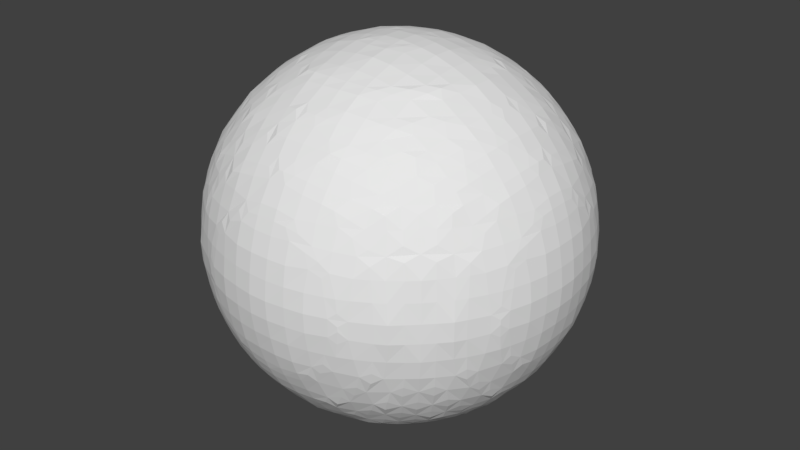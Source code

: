 # Source: Player.blend  (saved by Blender 2.78.0; exported with 4.5.12 LTS)
import bpy
from mathutils import Matrix  # noqa: F401  (used for matrix-valued properties, if any)

bpy.ops.wm.read_factory_settings(use_empty=True)
scene = bpy.context.scene
scene.name = 'Scene'

# ---- collections
col_collection_1 = bpy.data.collections.new('Collection 1'); scene.collection.children.link(col_collection_1)

# ---- world
world_world = bpy.data.worlds.new('World'); scene.world = world_world
world_world.color = (0.05088, 0.05088, 0.05088)
world_world.use_sun_shadow = False
world_world.sun_shadow_jitter_overblur = 0.0
world_world.cycles.sampling_method = 'MANUAL'

# ---- meshes
me_icosphere = bpy.data.meshes.new('Icosphere')
me_icosphere.from_pydata([(0.0, 0.0, 0.7221), (0.7236, -0.5257, 1.275), (-0.2764, -0.8506, 1.275), (-0.8944, 0.0, 1.275), (-0.2764, 0.8506, 1.275), (0.7236, 0.5257, 1.275), (0.2764, -0.8506, 2.169), (-0.7236, -0.5257, 2.169), (-0.7236, 0.5257, 2.169), (0.2764, 0.8506, 2.169), (0.8944, 0.0, 2.169), (0.0, 0.0, 2.722), (-0.2328, -0.7166, 1.065), (-0.1625, -0.5, 0.8714), (-0.07761, -0.2389, 0.7541), (0.2032, -0.1476, 0.7541), (0.4253, -0.309, 0.8714), (0.6095, -0.4429, 1.065), (0.5319, -0.6817, 1.22), (0.2629, -0.809, 1.196), (-0.02964, -0.8642, 1.22), (0.8127, 0.2952, 1.22), (0.8506, 0.0, 1.196), (0.8127, -0.2952, 1.22), (0.2032, 0.1476, 0.7541), (0.4253, 0.309, 0.8714), (0.6095, 0.4429, 1.065), (-0.7534, 0.0, 1.065), (-0.5257, 0.0, 0.8714), (-0.2511, 0.0, 0.7541), (-0.484, -0.7166, 1.22), (-0.6882, -0.5, 1.196), (-0.8311, -0.2389, 1.22), (-0.2328, 0.7166, 1.065), (-0.1625, 0.5, 0.8714), (-0.07761, 0.2389, 0.7541), (-0.8311, 0.2389, 1.22), (-0.6882, 0.5, 1.196), (-0.484, 0.7166, 1.22), (-0.02964, 0.8642, 1.22), (0.2629, 0.809, 1.196), (0.5319, 0.6817, 1.22), (0.9566, -0.1476, 1.973), (0.9511, -0.309, 1.722), (0.8607, -0.4429, 1.471), (0.8607, 0.4429, 1.471), (0.9511, 0.309, 1.722), (0.9566, 0.1476, 1.973), (0.1552, -0.9554, 1.973), (0.0, -1.0, 1.722), (-0.1552, -0.9554, 1.471), (0.6872, -0.6817, 1.471), (0.5878, -0.809, 1.722), (0.436, -0.8642, 1.973), (-0.8607, -0.4429, 1.973), (-0.9511, -0.309, 1.722), (-0.9566, -0.1476, 1.471), (-0.436, -0.8642, 1.471), (-0.5878, -0.809, 1.722), (-0.6872, -0.6817, 1.973), (-0.6872, 0.6817, 1.973), (-0.5878, 0.809, 1.722), (-0.436, 0.8642, 1.471), (-0.9566, 0.1476, 1.471), (-0.9511, 0.309, 1.722), (-0.8607, 0.4429, 1.973), (0.436, 0.8642, 1.973), (0.5878, 0.809, 1.722), (0.6872, 0.6817, 1.471), (-0.1552, 0.9554, 1.471), (0.0, 1.0, 1.722), (0.1552, 0.9554, 1.973), (0.8311, -0.2389, 2.224), (0.6882, -0.5, 2.248), (0.484, -0.7166, 2.224), (0.02964, -0.8642, 2.224), (-0.2629, -0.809, 2.248), (-0.5319, -0.6817, 2.224), (-0.8127, -0.2952, 2.224), (-0.8506, 0.0, 2.248), (-0.8127, 0.2952, 2.224), (-0.5319, 0.6817, 2.224), (-0.2629, 0.809, 2.248), (0.02964, 0.8642, 2.224), (0.484, 0.7166, 2.224), (0.6882, 0.5, 2.248), (0.8311, 0.2389, 2.224), (0.07761, -0.2389, 2.69), (0.1625, -0.5, 2.573), (0.2328, -0.7166, 2.38), (0.7534, 0.0, 2.38), (0.5257, 0.0, 2.573), (0.2511, 0.0, 2.69), (-0.2032, -0.1476, 2.69), (-0.4253, -0.309, 2.573), (-0.6095, -0.4429, 2.38), (-0.2032, 0.1476, 2.69), (-0.4253, 0.309, 2.573), (-0.6095, 0.4429, 2.38), (0.07761, 0.2389, 2.69), (0.1625, 0.5, 2.573), (0.2328, 0.7166, 2.38), (0.3618, 0.2629, 2.617), (0.6382, 0.2629, 2.446), (0.4472, 0.5257, 2.446), (-0.1382, 0.4253, 2.617), (-0.05279, 0.6882, 2.446), (-0.3618, 0.5878, 2.446), (-0.4472, 0.0, 2.617), (-0.6708, 0.1625, 2.446), (-0.6708, -0.1625, 2.446), (-0.1382, -0.4253, 2.617), (-0.3618, -0.5878, 2.446), (-0.05279, -0.6882, 2.446), (0.3618, -0.2629, 2.617), (0.4472, -0.5257, 2.446), (0.6382, -0.2629, 2.446), (0.8618, 0.4253, 1.998), (0.809, 0.5878, 1.722), (0.6708, 0.6882, 1.998), (-0.1382, 0.9511, 1.998), (-0.309, 0.9511, 1.722), (-0.4472, 0.8506, 1.998), (-0.9472, 0.1625, 1.998), (-1.0, -3.608e-07, 1.722), (-0.9472, -0.1625, 1.998), (-0.4472, -0.8506, 1.998), (-0.309, -0.9511, 1.722), (-0.1382, -0.9511, 1.998), (0.6708, -0.6882, 1.998), (0.809, -0.5878, 1.722), (0.8618, -0.4253, 1.998), (0.309, 0.9511, 1.722), (0.4472, 0.8506, 1.446), (0.1382, 0.9511, 1.446), (-0.809, 0.5878, 1.722), (-0.6708, 0.6882, 1.446), (-0.8618, 0.4253, 1.446), (-0.809, -0.5878, 1.722), (-0.8618, -0.4253, 1.446), (-0.6708, -0.6882, 1.446), (0.309, -0.9511, 1.722), (0.1382, -0.9511, 1.446), (0.4472, -0.8506, 1.446), (1.0, 0.0, 1.722), (0.9472, -0.1625, 1.446), (0.9472, 0.1625, 1.446), (0.3618, 0.5878, 0.9985), (0.1382, 0.4253, 0.8277), (0.05279, 0.6882, 0.9985), (-0.4472, 0.5257, 0.9985), (-0.3618, 0.2629, 0.8277), (-0.6382, 0.2629, 0.9985), (-0.6382, -0.2629, 0.9985), (-0.3618, -0.2629, 0.8277), (-0.4472, -0.5257, 0.9985), (0.6708, 0.1625, 0.9985), (0.6708, -0.1625, 0.9985), (0.4472, -7.38e-07, 0.8277), (0.05279, -0.6882, 0.9985), (0.1382, -0.4253, 0.8277), (0.3618, -0.5878, 0.9985)], [], [(0, 15, 14), (1, 17, 23), (0, 14, 29), (0, 29, 35), (0, 35, 24), (1, 23, 44), (2, 20, 50), (3, 32, 56), (4, 38, 62), (5, 41, 68), (1, 44, 51), (2, 50, 57), (3, 56, 63), (4, 62, 69), (5, 68, 45), (6, 74, 89), (7, 77, 95), (8, 80, 98), (9, 83, 101), (10, 86, 90), (92, 99, 11), (91, 102, 92), (90, 103, 91), (92, 102, 99), (102, 100, 99), (91, 103, 102), (103, 104, 102), (102, 104, 100), (104, 101, 100), (90, 86, 103), (86, 85, 103), (103, 85, 104), (85, 84, 104), (104, 84, 101), (84, 9, 101), (99, 96, 11), (100, 105, 99), (101, 106, 100), (99, 105, 96), (105, 97, 96), (100, 106, 105), (106, 107, 105), (105, 107, 97), (107, 98, 97), (101, 83, 106), (83, 82, 106), (106, 82, 107), (82, 81, 107), (107, 81, 98), (81, 8, 98), (96, 93, 11), (97, 108, 96), (98, 109, 97), (96, 108, 93), (108, 94, 93), (97, 109, 108), (109, 110, 108), (108, 110, 94), (110, 95, 94), (98, 80, 109), (80, 79, 109), (109, 79, 110), (79, 78, 110), (110, 78, 95), (78, 7, 95), (93, 87, 11), (94, 111, 93), (95, 112, 94), (93, 111, 87), (111, 88, 87), (94, 112, 111), (112, 113, 111), (111, 113, 88), (113, 89, 88), (95, 77, 112), (77, 76, 112), (112, 76, 113), (76, 75, 113), (113, 75, 89), (75, 6, 89), (87, 92, 11), (88, 114, 87), (89, 115, 88), (87, 114, 92), (114, 91, 92), (88, 115, 114), (115, 116, 114), (114, 116, 91), (116, 90, 91), (89, 74, 115), (74, 73, 115), (115, 73, 116), (73, 72, 116), (116, 72, 90), (72, 10, 90), (47, 86, 10), (46, 117, 47), (45, 118, 46), (47, 117, 86), (117, 85, 86), (46, 118, 117), (118, 119, 117), (117, 119, 85), (119, 84, 85), (45, 68, 118), (68, 67, 118), (118, 67, 119), (67, 66, 119), (119, 66, 84), (66, 9, 84), (71, 83, 9), (70, 120, 71), (69, 121, 70), (71, 120, 83), (120, 82, 83), (70, 121, 120), (121, 122, 120), (120, 122, 82), (122, 81, 82), (69, 62, 121), (62, 61, 121), (121, 61, 122), (61, 60, 122), (122, 60, 81), (60, 8, 81), (65, 80, 8), (64, 123, 65), (63, 124, 64), (65, 123, 80), (123, 79, 80), (64, 124, 123), (124, 125, 123), (123, 125, 79), (125, 78, 79), (63, 56, 124), (56, 55, 124), (124, 55, 125), (55, 54, 125), (125, 54, 78), (54, 7, 78), (59, 77, 7), (58, 126, 59), (57, 127, 58), (59, 126, 77), (126, 76, 77), (58, 127, 126), (127, 128, 126), (126, 128, 76), (128, 75, 76), (57, 50, 127), (50, 49, 127), (127, 49, 128), (49, 48, 128), (128, 48, 75), (48, 6, 75), (53, 74, 6), (52, 129, 53), (51, 130, 52), (53, 129, 74), (129, 73, 74), (52, 130, 129), (130, 131, 129), (129, 131, 73), (131, 72, 73), (51, 44, 130), (44, 43, 130), (130, 43, 131), (43, 42, 131), (131, 42, 72), (42, 10, 72), (66, 71, 9), (67, 132, 66), (68, 133, 67), (66, 132, 71), (132, 70, 71), (67, 133, 132), (133, 134, 132), (132, 134, 70), (134, 69, 70), (68, 41, 133), (41, 40, 133), (133, 40, 134), (40, 39, 134), (134, 39, 69), (39, 4, 69), (60, 65, 8), (61, 135, 60), (62, 136, 61), (60, 135, 65), (135, 64, 65), (61, 136, 135), (136, 137, 135), (135, 137, 64), (137, 63, 64), (62, 38, 136), (38, 37, 136), (136, 37, 137), (37, 36, 137), (137, 36, 63), (36, 3, 63), (54, 59, 7), (55, 138, 54), (56, 139, 55), (54, 138, 59), (138, 58, 59), (55, 139, 138), (139, 140, 138), (138, 140, 58), (140, 57, 58), (56, 32, 139), (32, 31, 139), (139, 31, 140), (31, 30, 140), (140, 30, 57), (30, 2, 57), (48, 53, 6), (49, 141, 48), (50, 142, 49), (48, 141, 53), (141, 52, 53), (49, 142, 141), (142, 143, 141), (141, 143, 52), (143, 51, 52), (50, 20, 142), (20, 19, 142), (142, 19, 143), (19, 18, 143), (143, 18, 51), (18, 1, 51), (42, 47, 10), (43, 144, 42), (44, 145, 43), (42, 144, 47), (144, 46, 47), (43, 145, 144), (145, 146, 144), (144, 146, 46), (146, 45, 46), (44, 23, 145), (23, 22, 145), (145, 22, 146), (22, 21, 146), (146, 21, 45), (21, 5, 45), (26, 41, 5), (25, 147, 26), (24, 148, 25), (26, 147, 41), (147, 40, 41), (25, 148, 147), (148, 149, 147), (147, 149, 40), (149, 39, 40), (24, 35, 148), (35, 34, 148), (148, 34, 149), (34, 33, 149), (149, 33, 39), (33, 4, 39), (33, 38, 4), (34, 150, 33), (35, 151, 34), (33, 150, 38), (150, 37, 38), (34, 151, 150), (151, 152, 150), (150, 152, 37), (152, 36, 37), (35, 29, 151), (29, 28, 151), (151, 28, 152), (28, 27, 152), (152, 27, 36), (27, 3, 36), (27, 32, 3), (28, 153, 27), (29, 154, 28), (27, 153, 32), (153, 31, 32), (28, 154, 153), (154, 155, 153), (153, 155, 31), (155, 30, 31), (29, 14, 154), (14, 13, 154), (154, 13, 155), (13, 12, 155), (155, 12, 30), (12, 2, 30), (21, 26, 5), (22, 156, 21), (23, 157, 22), (21, 156, 26), (156, 25, 26), (22, 157, 156), (157, 158, 156), (156, 158, 25), (158, 24, 25), (23, 17, 157), (17, 16, 157), (157, 16, 158), (16, 15, 158), (158, 15, 24), (15, 0, 24), (12, 20, 2), (13, 159, 12), (14, 160, 13), (12, 159, 20), (159, 19, 20), (13, 160, 159), (160, 161, 159), (159, 161, 19), (161, 18, 19), (14, 15, 160), (15, 16, 160), (160, 16, 161), (16, 17, 161), (161, 17, 18), (17, 1, 18)])
me_icosphere.use_remesh_preserve_volume = False
me_icosphere.use_remesh_preserve_attributes = False
me_icosphere.use_mirror_vertex_groups = False
me_icosphere.update()

# ---- objects
ob_icosphere = bpy.data.objects.new('Icosphere', me_icosphere)

# ---- transforms, parenting, visibility, modifiers, constraints
ob_icosphere.location = (0.0, 0.0, -0.3079)
ob_icosphere.lineart.crease_threshold = 0.0
_m = ob_icosphere.modifiers.new('Remesh', 'REMESH')

# ---- collection membership
col_collection_1.objects.link(ob_icosphere)

# ---- scene / render settings (as saved in the file)
scene.frame_start = 1; scene.frame_end = 85; scene.frame_set(68)
scene.render.engine = 'CYCLES'
scene.render.resolution_percentage = 50
scene.render.dither_intensity = 0.0
scene.cycles.use_denoising = False
scene.cycles.samples = 128
scene.cycles.sampling_pattern = 'TABULATED_SOBOL'
scene.cycles.light_sampling_threshold = 0.0
scene.cycles.use_adaptive_sampling = False
scene.cycles.use_light_tree = False
scene.cycles.blur_glossy = 0.0
scene.cycles.sample_clamp_indirect = 0.0
scene.view_settings.view_transform = 'Standard'
bpy.context.view_layer.update()

# ---- added for rendering (the .blend has no active camera and no usable light): camera, sun
cam_auto = bpy.data.cameras.new('AutoCamera')
cam_auto.lens = 50.0
cam_auto.sensor_width = 36.0
cam_auto.clip_end = 1000.0
ob_auto_camera = bpy.data.objects.new('AutoCamera', cam_auto)
scene.collection.objects.link(ob_auto_camera)
ob_auto_camera.location = (3.18026, -3.81751, 3.95922)
ob_auto_camera.rotation_euler = (1.09748, -7.21219e-08, 0.694738)
scene.camera = ob_auto_camera
light_auto_sun = bpy.data.lights.new('AutoSun', 'SUN')
light_auto_sun.energy = 3.0
light_auto_sun.angle = 0.0523599
ob_auto_sun = bpy.data.objects.new('AutoSun', light_auto_sun)
scene.collection.objects.link(ob_auto_sun)
ob_auto_sun.rotation_euler = (0.872665, 0.174533, 0.523599)
bpy.context.view_layer.update()
